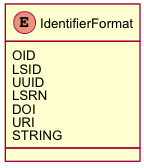

The diagram above was rendered by PlantUML. Its source (embedded in the PNG):
@startuml images/class_identifierformat.png
skinparam activityFontColor black
skinparam activityFontSize 10
skinparam activityFontName arial
skinparam activityArrowFontColor black
skinparam activityArrowFontSize 10
skinparam activityArrowFontName arial
skinparam classArrowFontColor black
skinparam classArrowFontSize 10
skinparam classArrowFontName arial
skinparam classAttributeFontColor black
skinparam classAttributeFontSize 10
skinparam classAttributeFontName arial
skinparam classFontColor black
skinparam classFontSize 10
skinparam classFontName arial
skinparam componentFontColor black
skinparam componentFontSize 10
skinparam componentFontName arial
skinparam componentArrowFontColor black
skinparam componentArrowFontSize 10
skinparam componentArrowFontName arial
skinparam noteFontColor black
skinparam noteFontSize 10
skinparam noteFontName arial
skinparam packageFontColor black
skinparam packageFontSize 10
skinparam packageFontName arial
skinparam sequenceActorFontColor black
skinparam sequenceActorFontSize 10
skinparam sequenceActorFontName arial
skinparam sequenceArrowFontColor black
skinparam sequenceArrowFontSize 10
skinparam sequenceArrowFontName arial
skinparam sequenceGroupingFontColor black
skinparam sequenceGroupingFontSize 10
skinparam sequenceGroupingFontName arial
skinparam sequenceGroupingHeaderFontColor black
skinparam sequenceGroupingHeaderFontSize 10
skinparam sequenceGroupingHeaderFontName arial
skinparam sequenceParticipantFontColor black
skinparam sequenceParticipantFontSize 10
skinparam sequenceParticipantFontName arial
skinparam sequenceTitleFontColor black
skinparam sequenceTitleFontSize 10
skinparam sequenceTitleFontName arial
skinparam titleFontColor black
skinparam titleFontSize 10
skinparam titleFontName arial
skinparam usecaseFontColor black
skinparam usecaseFontSize 7
skinparam usecaseFontName arial
skinparam usecaseActorFontColor black
skinparam usecaseActorFontSize 7
skinparam usecaseActorFontName arial
skinparam usecaseArrowFontColor black
skinparam usecaseArrowFontSize 7
skinparam usecaseArrowFontName arial
enum IdentifierFormat
IdentifierFormat : OID
IdentifierFormat : LSID
IdentifierFormat : UUID
IdentifierFormat : LSRN
IdentifierFormat : DOI
IdentifierFormat : URI
IdentifierFormat : STRING
@enduml